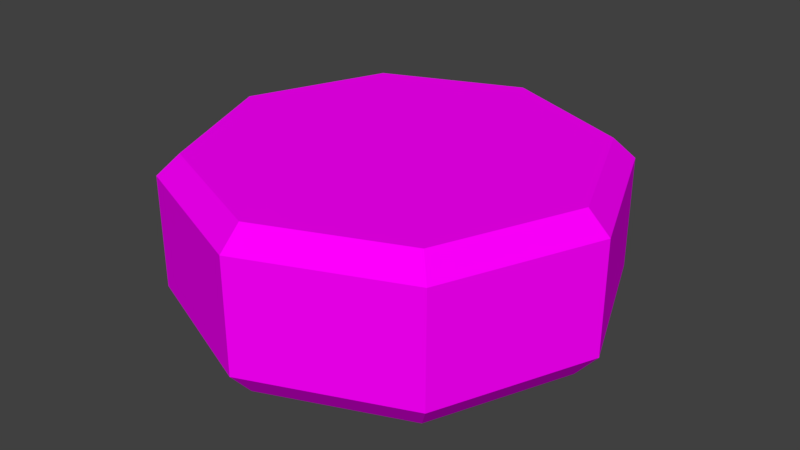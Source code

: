 # Source: Queijo.blend  (saved by Blender 2.79.0; exported with 4.5.12 LTS)
import bpy
from mathutils import Matrix  # noqa: F401  (used for matrix-valued properties, if any)

bpy.ops.wm.read_factory_settings(use_empty=True)
scene = bpy.context.scene
scene.name = 'Scene'

# ---- collections
col_collection_1 = bpy.data.collections.new('Collection 1'); scene.collection.children.link(col_collection_1)

# ---- images (referenced by path relative to the original .blend; pixels are not part of the script)
import os
ASSET_DIR = os.environ.get("B2B_ASSET_DIR", "")  # directory of the original .blend (textures are referenced by path, not embedded)
HERE = os.path.dirname(os.path.abspath(__file__))  # packed textures are extracted next to this script under _unpacked/

def load_image(name, relpath, width, height, colorspace="sRGB"):
    """Load a texture the original file referenced (path relative to the .blend, or extracted next to this script)."""
    p = next((c for c in (os.path.join(HERE, relpath), os.path.join(ASSET_DIR, relpath)) if relpath and os.path.exists(c)), "")
    if p:
        img = bpy.data.images.load(p, check_existing=True)
        img.name = name
    else:  # same state as the original file: an image datablock whose file is absent (Cycles renders it pink)
        img = bpy.data.images.new(name, width, height)
        img.source = "FILE"
        img.filepath = "//" + (relpath or name)
    img.colorspace_settings.name = colorspace
    return img
img_queijo_jpg = load_image('Queijo.jpg', 'Texturas/Queijo.jpg', 1024, 1024, 'sRGB')

# ---- materials (node trees are filled in below, after node groups)
mat_queijo = bpy.data.materials.new('Queijo')
mat_queijo.alpha_threshold = 0.0
mat_queijo.roughness = 0.5

# ---- material node trees
mat_queijo.use_nodes = True; mat_queijo.node_tree.nodes.clear()
_N = mat_queijo.node_tree.nodes; _L = mat_queijo.node_tree.links
n0 = _N.new('ShaderNodeOutputMaterial'); n0.name = 'Material Output'; n0.location = (300, 300)
n1 = _N.new('ShaderNodeBsdfDiffuse'); n1.name = 'Diffuse BSDF'; n1.location = (10, 300)
n2 = _N.new('ShaderNodeTexImage'); n2.name = 'Image Texture'; n2.location = (-262, 313)
n2.width = 140
n2.image = img_queijo_jpg
_L.new(n1.outputs[0], n0.inputs[0])
_L.new(n2.outputs[0], n1.inputs[0])
n0.is_active_output = True

# ---- world
world_world = bpy.data.worlds.new('World'); scene.world = world_world
world_world.color = (0.05088, 0.05088, 0.05088)
world_world.use_sun_shadow = False
world_world.sun_shadow_jitter_overblur = 0.0
world_world.cycles.sampling_method = 'MANUAL'

# ---- meshes
me_circle = bpy.data.meshes.new('Circle')
me_circle.from_pydata([(0.0, 0.69, 0.0), (-0.4879, 0.4879, 0.0), (-0.69, -3.016e-08, 0.0), (-0.4879, -0.4879, 0.0), (6.032e-08, -0.69, 0.0), (0.4879, -0.4879, 0.0), (0.69, 8.228e-09, 0.0), (0.4879, 0.4879, 0.0), (-4.028e-09, 0.7685, 0.09262), (-0.5434, 0.5434, 0.09262), (-0.7685, -3.381e-08, 0.09262), (-0.5434, -0.5434, 0.09262), (6.316e-08, -0.7685, 0.09262), (0.5434, -0.5434, 0.09262), (0.7685, 8.953e-09, 0.09262), (0.5434, 0.5434, 0.09262), (-4.028e-09, 0.7685, 0.4923), (-0.5434, 0.5434, 0.4923), (-0.7685, -3.381e-08, 0.4923), (-0.5434, -0.5434, 0.4923), (6.316e-08, -0.7685, 0.4923), (0.5434, -0.5434, 0.4923), (0.7685, 8.953e-09, 0.4923), (0.5434, 0.5434, 0.4923), (0.0, 0.69, 0.5659), (-0.4879, 0.4879, 0.5659), (-0.69, -3.016e-08, 0.5659), (-0.4879, -0.4879, 0.5659), (6.032e-08, -0.69, 0.5659), (0.4879, -0.4879, 0.5659), (0.69, 8.228e-09, 0.5659), (0.4879, 0.4879, 0.5659), (3.016e-08, 0.0, 0.5659)], [], [(2, 10, 9, 1), (7, 15, 14, 6), (5, 13, 12, 4), (3, 11, 10, 2), (1, 9, 8, 0), (0, 8, 15, 7), (6, 14, 13, 5), (4, 12, 11, 3), (13, 21, 20, 12), (11, 19, 18, 10), (9, 17, 16, 8), (8, 16, 23, 15), (14, 22, 21, 13), (12, 20, 19, 11), (10, 18, 17, 9), (15, 23, 22, 14), (23, 31, 30, 22), (21, 29, 28, 20), (19, 27, 26, 18), (17, 25, 24, 16), (16, 24, 31, 23), (22, 30, 29, 21), (20, 28, 27, 19), (18, 26, 25, 17), (32, 28, 29, 30), (26, 27, 28, 32), (24, 32, 30, 31), (25, 26, 32, 24)])
_uv = me_circle.uv_layers.new(name='UVMap')
_uv.uv.foreach_set('vector', [0.4072, 0.4955, 0.4072, 0.5418, 0.6789, 0.5418, 0.6511, 0.4955, 0.6511, 0.4955, 0.6789, 0.5418, 0.4072, 0.5418, 0.4072, 0.4955, 0.3833, 0.4955, 0.4111, 0.5418, 0.1393, 0.5418, 0.1393, 0.4955, 0.1632, 0.4955, 0.1355, 0.5418, 0.4072, 0.5418, 0.4072, 0.4955, 0.8954, 0.4955, 0.8676, 0.5418, 1.139, 0.5418, 1.139, 0.4955, 0.1393, 0.4955, 0.1393, 0.5418, 0.4111, 0.5418, 0.3833, 0.4955, 0.4072, 0.4955, 0.4072, 0.5418, 0.1355, 0.5418, 0.1632, 0.4955, 0.1393, 0.4955, 0.1393, 0.5418, -0.1324, 0.5418, -0.1046, 0.4955, 0.4111, 0.5418, 0.4111, 0.7416, 0.1393, 0.7416, 0.1393, 0.5418, 0.1355, 0.5418, 0.1355, 0.7416, 0.4072, 0.7416, 0.4072, 0.5418, 0.8676, 0.5418, 0.8676, 0.7416, 1.139, 0.7416, 1.139, 0.5418, 0.1393, 0.5418, 0.1393, 0.7416, 0.4111, 0.7416, 0.4111, 0.5418, 0.4072, 0.5418, 0.4072, 0.7416, 0.1355, 0.7416, 0.1355, 0.5418, 0.1393, 0.5418, 0.1393, 0.7416, -0.1324, 0.7416, -0.1324, 0.5418, 0.4072, 0.5418, 0.4072, 0.7416, 0.6789, 0.7416, 0.6789, 0.5418, 0.6789, 0.5418, 0.6789, 0.7416, 0.4072, 0.7416, 0.4072, 0.5418, 0.4111, 0.6789, 0.3833, 0.6511, 0.4843, 0.4072, 0.5236, 0.4072, 0.4111, 0.1355, 0.3833, 0.1632, 0.1393, 0.06218, 0.1393, 0.02291, 0.8676, 0.1355, 0.8954, 0.1632, 0.7943, 0.4072, 0.7551, 0.4072, 0.8676, 0.6789, 0.8954, 0.6511, 1.139, 0.7522, 1.139, 0.7915, 0.1393, 0.7915, 0.1393, 0.7522, 0.3833, 0.6511, 0.4111, 0.6789, 0.5236, 0.4072, 0.4843, 0.4072, 0.3833, 0.1632, 0.4111, 0.1355, 0.1393, 0.02291, 0.1393, 0.06218, -0.1046, 0.1632, -0.1324, 0.1355, 0.7551, 0.4072, 0.7943, 0.4072, 0.8954, 0.6511, 0.8676, 0.6789, 0.1393, 0.4072, 0.1393, 0.06218, 0.3833, 0.1632, 0.4843, 0.4072, 0.7943, 0.4072, 0.8954, 0.1632, 1.139, 0.06218, 1.139, 0.4072, 0.1393, 0.7522, 0.1393, 0.4072, 0.4843, 0.4072, 0.3833, 0.6511, 0.8954, 0.6511, 0.7943, 0.4072, 1.139, 0.4072, 1.139, 0.7522])
me_circle.materials.append(mat_queijo)
me_circle.use_remesh_preserve_volume = False
me_circle.use_remesh_preserve_attributes = False
me_circle.use_mirror_vertex_groups = False
me_circle.update()

# ---- objects
ob_circle = bpy.data.objects.new('Circle', me_circle)

# ---- transforms, parenting, visibility, modifiers, constraints
ob_circle.location = (1.279, 1.814, 1.991)
ob_circle.lineart.crease_threshold = 0.0

# ---- collection membership
col_collection_1.objects.link(ob_circle)

# ---- scene / render settings (as saved in the file)
scene.frame_start = 1; scene.frame_end = 250; scene.frame_set(1)
scene.render.engine = 'CYCLES'
scene.render.resolution_percentage = 50
scene.render.dither_intensity = 0.0
scene.cycles.use_denoising = False
scene.cycles.samples = 128
scene.cycles.sampling_pattern = 'TABULATED_SOBOL'
scene.cycles.use_adaptive_sampling = False
scene.cycles.use_light_tree = False
scene.cycles.blur_glossy = 0.0
scene.cycles.sample_clamp_indirect = 0.0
scene.view_settings.view_transform = 'Standard'
bpy.context.view_layer.update()

# ---- added for rendering (the .blend has no active camera and no usable light): camera, sun
cam_auto = bpy.data.cameras.new('AutoCamera')
cam_auto.lens = 50.0
cam_auto.sensor_width = 36.0
cam_auto.clip_end = 1000.0
ob_auto_camera = bpy.data.objects.new('AutoCamera', cam_auto)
scene.collection.objects.link(ob_auto_camera)
ob_auto_camera.location = (3.35694, -0.679526, 3.93646)
ob_auto_camera.rotation_euler = (1.09748, -7.21219e-08, 0.694738)
scene.camera = ob_auto_camera
light_auto_sun = bpy.data.lights.new('AutoSun', 'SUN')
light_auto_sun.energy = 3.0
light_auto_sun.angle = 0.0523599
ob_auto_sun = bpy.data.objects.new('AutoSun', light_auto_sun)
scene.collection.objects.link(ob_auto_sun)
ob_auto_sun.rotation_euler = (0.872665, 0.174533, 0.523599)
bpy.context.view_layer.update()
